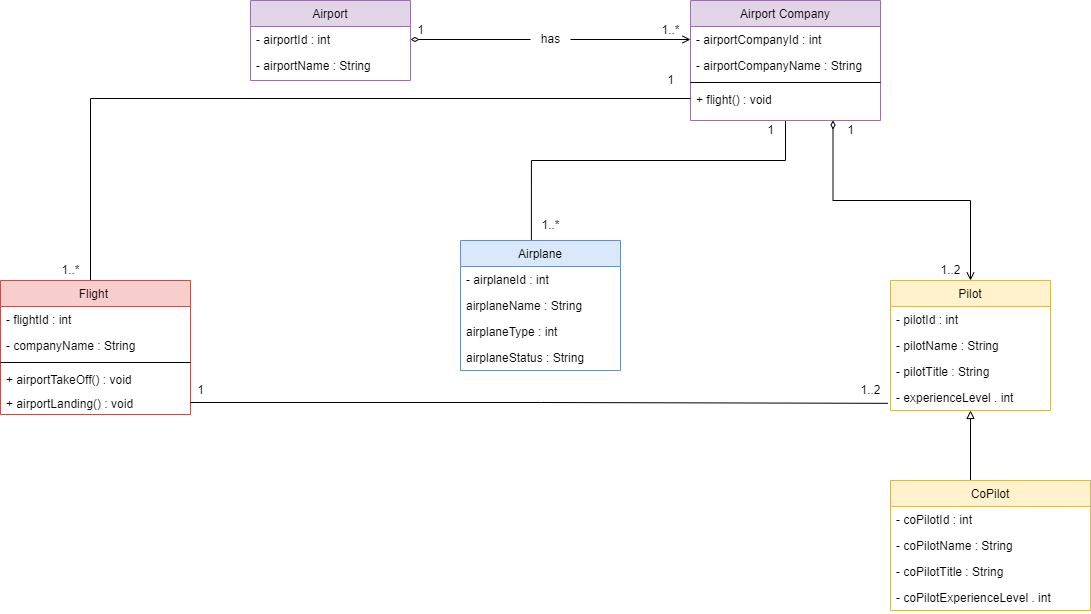

The diagram above was exported from draw.io. Its source (the exported page's mxGraphModel, read from the mxfile embedded in the PNG):
<mxGraphModel dx="1185" dy="693" grid="1" gridSize="10" guides="1" tooltips="1" connect="1" arrows="1" fold="1" page="1" pageScale="1" pageWidth="1390" pageHeight="980" math="0" shadow="0">
  <root>
    <mxCell id="WIyWlLk6GJQsqaUBKTNV-0" />
    <mxCell id="WIyWlLk6GJQsqaUBKTNV-1" parent="WIyWlLk6GJQsqaUBKTNV-0" />
    <mxCell id="zkfFHV4jXpPFQw0GAbJ--0" value="Airport" style="swimlane;fontStyle=0;align=center;verticalAlign=top;childLayout=stackLayout;horizontal=1;startSize=26;horizontalStack=0;resizeParent=1;resizeLast=0;collapsible=1;marginBottom=0;rounded=0;shadow=0;strokeWidth=1;fillColor=#e1d5e7;strokeColor=#9673a6;" parent="WIyWlLk6GJQsqaUBKTNV-1" vertex="1">
      <mxGeometry x="360" y="40" width="160" height="80" as="geometry">
        <mxRectangle x="230" y="140" width="160" height="26" as="alternateBounds" />
      </mxGeometry>
    </mxCell>
    <mxCell id="zkfFHV4jXpPFQw0GAbJ--1" value="- airportId : int" style="text;align=left;verticalAlign=top;spacingLeft=4;spacingRight=4;overflow=hidden;rotatable=0;points=[[0,0.5],[1,0.5]];portConstraint=eastwest;" parent="zkfFHV4jXpPFQw0GAbJ--0" vertex="1">
      <mxGeometry y="26" width="160" height="26" as="geometry" />
    </mxCell>
    <mxCell id="zkfFHV4jXpPFQw0GAbJ--2" value="- airportName : String" style="text;align=left;verticalAlign=top;spacingLeft=4;spacingRight=4;overflow=hidden;rotatable=0;points=[[0,0.5],[1,0.5]];portConstraint=eastwest;rounded=0;shadow=0;html=0;" parent="zkfFHV4jXpPFQw0GAbJ--0" vertex="1">
      <mxGeometry y="52" width="160" height="26" as="geometry" />
    </mxCell>
    <mxCell id="wbeeA5PYdqI4lg6r3pdC-17" style="edgeStyle=orthogonalEdgeStyle;rounded=0;orthogonalLoop=1;jettySize=auto;html=1;exitX=0.5;exitY=1;exitDx=0;exitDy=0;entryX=0.443;entryY=-0.004;entryDx=0;entryDy=0;entryPerimeter=0;endArrow=none;endFill=0;" edge="1" parent="WIyWlLk6GJQsqaUBKTNV-1" source="FmhOfpfHlblb632Uv1aL-6" target="wbeeA5PYdqI4lg6r3pdC-12">
      <mxGeometry relative="1" as="geometry">
        <Array as="points">
          <mxPoint x="895" y="200" />
          <mxPoint x="641" y="200" />
        </Array>
      </mxGeometry>
    </mxCell>
    <mxCell id="wbeeA5PYdqI4lg6r3pdC-25" style="edgeStyle=orthogonalEdgeStyle;rounded=0;orthogonalLoop=1;jettySize=auto;html=1;exitX=0.75;exitY=1;exitDx=0;exitDy=0;entryX=0.5;entryY=0;entryDx=0;entryDy=0;endArrow=open;endFill=0;startArrow=diamondThin;startFill=0;" edge="1" parent="WIyWlLk6GJQsqaUBKTNV-1" source="FmhOfpfHlblb632Uv1aL-6" target="wbeeA5PYdqI4lg6r3pdC-20">
      <mxGeometry relative="1" as="geometry" />
    </mxCell>
    <mxCell id="FmhOfpfHlblb632Uv1aL-6" value="Airport Company" style="swimlane;fontStyle=0;align=center;verticalAlign=top;childLayout=stackLayout;horizontal=1;startSize=26;horizontalStack=0;resizeParent=1;resizeLast=0;collapsible=1;marginBottom=0;rounded=0;shadow=0;strokeWidth=1;fillColor=#e1d5e7;strokeColor=#9673a6;" parent="WIyWlLk6GJQsqaUBKTNV-1" vertex="1">
      <mxGeometry x="800" y="40" width="190" height="120" as="geometry">
        <mxRectangle x="230" y="140" width="160" height="26" as="alternateBounds" />
      </mxGeometry>
    </mxCell>
    <mxCell id="FmhOfpfHlblb632Uv1aL-7" value="- airportCompanyId : int" style="text;align=left;verticalAlign=top;spacingLeft=4;spacingRight=4;overflow=hidden;rotatable=0;points=[[0,0.5],[1,0.5]];portConstraint=eastwest;" parent="FmhOfpfHlblb632Uv1aL-6" vertex="1">
      <mxGeometry y="26" width="190" height="26" as="geometry" />
    </mxCell>
    <mxCell id="FmhOfpfHlblb632Uv1aL-8" value="- airportCompanyName : String" style="text;align=left;verticalAlign=top;spacingLeft=4;spacingRight=4;overflow=hidden;rotatable=0;points=[[0,0.5],[1,0.5]];portConstraint=eastwest;rounded=0;shadow=0;html=0;" parent="FmhOfpfHlblb632Uv1aL-6" vertex="1">
      <mxGeometry y="52" width="190" height="26" as="geometry" />
    </mxCell>
    <mxCell id="FmhOfpfHlblb632Uv1aL-10" value="" style="line;html=1;strokeWidth=1;align=left;verticalAlign=middle;spacingTop=-1;spacingLeft=3;spacingRight=3;rotatable=0;labelPosition=right;points=[];portConstraint=eastwest;" parent="FmhOfpfHlblb632Uv1aL-6" vertex="1">
      <mxGeometry y="78" width="190" height="8" as="geometry" />
    </mxCell>
    <mxCell id="FmhOfpfHlblb632Uv1aL-11" value="+ flight() : void" style="text;align=left;verticalAlign=top;spacingLeft=4;spacingRight=4;overflow=hidden;rotatable=0;points=[[0,0.5],[1,0.5]];portConstraint=eastwest;" parent="FmhOfpfHlblb632Uv1aL-6" vertex="1">
      <mxGeometry y="86" width="190" height="24" as="geometry" />
    </mxCell>
    <mxCell id="FmhOfpfHlblb632Uv1aL-41" style="edgeStyle=orthogonalEdgeStyle;rounded=0;orthogonalLoop=1;jettySize=auto;html=1;exitX=0;exitY=0.5;exitDx=0;exitDy=0;targetPerimeterSpacing=0;endArrow=diamondThin;endFill=0;strokeWidth=1;startArrow=none;startFill=0;" parent="WIyWlLk6GJQsqaUBKTNV-1" source="FmhOfpfHlblb632Uv1aL-44" target="zkfFHV4jXpPFQw0GAbJ--1" edge="1">
      <mxGeometry relative="1" as="geometry" />
    </mxCell>
    <mxCell id="FmhOfpfHlblb632Uv1aL-42" value="1" style="text;html=1;align=center;verticalAlign=middle;resizable=0;points=[];autosize=1;strokeColor=none;fillColor=none;" parent="WIyWlLk6GJQsqaUBKTNV-1" vertex="1">
      <mxGeometry x="515" y="55" width="30" height="30" as="geometry" />
    </mxCell>
    <mxCell id="FmhOfpfHlblb632Uv1aL-43" value="1..*" style="text;html=1;align=center;verticalAlign=middle;resizable=0;points=[];autosize=1;strokeColor=none;fillColor=none;" parent="WIyWlLk6GJQsqaUBKTNV-1" vertex="1">
      <mxGeometry x="760" y="55" width="40" height="30" as="geometry" />
    </mxCell>
    <mxCell id="FmhOfpfHlblb632Uv1aL-44" value="has" style="text;html=1;align=center;verticalAlign=middle;resizable=0;points=[];autosize=1;strokeColor=none;fillColor=none;" parent="WIyWlLk6GJQsqaUBKTNV-1" vertex="1">
      <mxGeometry x="640" y="64" width="40" height="30" as="geometry" />
    </mxCell>
    <mxCell id="FmhOfpfHlblb632Uv1aL-45" value="" style="edgeStyle=orthogonalEdgeStyle;rounded=0;orthogonalLoop=1;jettySize=auto;html=1;exitX=0;exitY=0.5;exitDx=0;exitDy=0;endArrow=none;endFill=0;strokeWidth=1;startArrow=open;startFill=0;" parent="WIyWlLk6GJQsqaUBKTNV-1" source="FmhOfpfHlblb632Uv1aL-7" target="FmhOfpfHlblb632Uv1aL-44" edge="1">
      <mxGeometry relative="1" as="geometry">
        <mxPoint x="800" y="79" as="sourcePoint" />
        <mxPoint x="520" y="79" as="targetPoint" />
      </mxGeometry>
    </mxCell>
    <mxCell id="wbeeA5PYdqI4lg6r3pdC-0" style="edgeStyle=orthogonalEdgeStyle;rounded=0;orthogonalLoop=1;jettySize=auto;html=1;exitX=0;exitY=0.5;exitDx=0;exitDy=0;endArrow=none;endFill=0;" edge="1" parent="WIyWlLk6GJQsqaUBKTNV-1" source="FmhOfpfHlblb632Uv1aL-11">
      <mxGeometry relative="1" as="geometry">
        <mxPoint x="200" y="320" as="targetPoint" />
      </mxGeometry>
    </mxCell>
    <mxCell id="wbeeA5PYdqI4lg6r3pdC-4" value="1" style="text;html=1;align=center;verticalAlign=middle;resizable=0;points=[];autosize=1;strokeColor=none;fillColor=none;" vertex="1" parent="WIyWlLk6GJQsqaUBKTNV-1">
      <mxGeometry x="765" y="105" width="30" height="30" as="geometry" />
    </mxCell>
    <mxCell id="wbeeA5PYdqI4lg6r3pdC-5" value="1..*" style="text;html=1;align=center;verticalAlign=middle;resizable=0;points=[];autosize=1;strokeColor=none;fillColor=none;" vertex="1" parent="WIyWlLk6GJQsqaUBKTNV-1">
      <mxGeometry x="160" y="295" width="40" height="30" as="geometry" />
    </mxCell>
    <mxCell id="wbeeA5PYdqI4lg6r3pdC-6" value="Flight " style="swimlane;fontStyle=0;align=center;verticalAlign=top;childLayout=stackLayout;horizontal=1;startSize=26;horizontalStack=0;resizeParent=1;resizeLast=0;collapsible=1;marginBottom=0;rounded=0;shadow=0;strokeWidth=1;fillColor=#f8cecc;strokeColor=#b85450;" vertex="1" parent="WIyWlLk6GJQsqaUBKTNV-1">
      <mxGeometry x="110" y="320" width="190" height="134" as="geometry">
        <mxRectangle x="230" y="140" width="160" height="26" as="alternateBounds" />
      </mxGeometry>
    </mxCell>
    <mxCell id="wbeeA5PYdqI4lg6r3pdC-7" value="- flightId : int" style="text;align=left;verticalAlign=top;spacingLeft=4;spacingRight=4;overflow=hidden;rotatable=0;points=[[0,0.5],[1,0.5]];portConstraint=eastwest;" vertex="1" parent="wbeeA5PYdqI4lg6r3pdC-6">
      <mxGeometry y="26" width="190" height="26" as="geometry" />
    </mxCell>
    <mxCell id="wbeeA5PYdqI4lg6r3pdC-8" value="- companyName : String" style="text;align=left;verticalAlign=top;spacingLeft=4;spacingRight=4;overflow=hidden;rotatable=0;points=[[0,0.5],[1,0.5]];portConstraint=eastwest;rounded=0;shadow=0;html=0;" vertex="1" parent="wbeeA5PYdqI4lg6r3pdC-6">
      <mxGeometry y="52" width="190" height="26" as="geometry" />
    </mxCell>
    <mxCell id="wbeeA5PYdqI4lg6r3pdC-9" value="" style="line;html=1;strokeWidth=1;align=left;verticalAlign=middle;spacingTop=-1;spacingLeft=3;spacingRight=3;rotatable=0;labelPosition=right;points=[];portConstraint=eastwest;" vertex="1" parent="wbeeA5PYdqI4lg6r3pdC-6">
      <mxGeometry y="78" width="190" height="8" as="geometry" />
    </mxCell>
    <mxCell id="wbeeA5PYdqI4lg6r3pdC-10" value="+ airportTakeOff() : void&#10;" style="text;align=left;verticalAlign=top;spacingLeft=4;spacingRight=4;overflow=hidden;rotatable=0;points=[[0,0.5],[1,0.5]];portConstraint=eastwest;" vertex="1" parent="wbeeA5PYdqI4lg6r3pdC-6">
      <mxGeometry y="86" width="190" height="24" as="geometry" />
    </mxCell>
    <mxCell id="wbeeA5PYdqI4lg6r3pdC-11" value="+ airportLanding() : void" style="text;align=left;verticalAlign=top;spacingLeft=4;spacingRight=4;overflow=hidden;rotatable=0;points=[[0,0.5],[1,0.5]];portConstraint=eastwest;" vertex="1" parent="wbeeA5PYdqI4lg6r3pdC-6">
      <mxGeometry y="110" width="190" height="24" as="geometry" />
    </mxCell>
    <mxCell id="wbeeA5PYdqI4lg6r3pdC-12" value="Airplane" style="swimlane;fontStyle=0;align=center;verticalAlign=top;childLayout=stackLayout;horizontal=1;startSize=26;horizontalStack=0;resizeParent=1;resizeLast=0;collapsible=1;marginBottom=0;rounded=0;shadow=0;strokeWidth=1;fillColor=#dae8fc;strokeColor=#6c8ebf;" vertex="1" parent="WIyWlLk6GJQsqaUBKTNV-1">
      <mxGeometry x="570" y="280" width="160" height="130" as="geometry">
        <mxRectangle x="230" y="140" width="160" height="26" as="alternateBounds" />
      </mxGeometry>
    </mxCell>
    <mxCell id="wbeeA5PYdqI4lg6r3pdC-13" value="- airplaneId : int" style="text;align=left;verticalAlign=top;spacingLeft=4;spacingRight=4;overflow=hidden;rotatable=0;points=[[0,0.5],[1,0.5]];portConstraint=eastwest;" vertex="1" parent="wbeeA5PYdqI4lg6r3pdC-12">
      <mxGeometry y="26" width="160" height="26" as="geometry" />
    </mxCell>
    <mxCell id="wbeeA5PYdqI4lg6r3pdC-14" value="airplaneName : String" style="text;align=left;verticalAlign=top;spacingLeft=4;spacingRight=4;overflow=hidden;rotatable=0;points=[[0,0.5],[1,0.5]];portConstraint=eastwest;rounded=0;shadow=0;html=0;" vertex="1" parent="wbeeA5PYdqI4lg6r3pdC-12">
      <mxGeometry y="52" width="160" height="26" as="geometry" />
    </mxCell>
    <mxCell id="wbeeA5PYdqI4lg6r3pdC-15" value="airplaneType : int" style="text;align=left;verticalAlign=top;spacingLeft=4;spacingRight=4;overflow=hidden;rotatable=0;points=[[0,0.5],[1,0.5]];portConstraint=eastwest;rounded=0;shadow=0;html=0;" vertex="1" parent="wbeeA5PYdqI4lg6r3pdC-12">
      <mxGeometry y="78" width="160" height="26" as="geometry" />
    </mxCell>
    <mxCell id="wbeeA5PYdqI4lg6r3pdC-16" value="airplaneStatus : String" style="text;align=left;verticalAlign=top;spacingLeft=4;spacingRight=4;overflow=hidden;rotatable=0;points=[[0,0.5],[1,0.5]];portConstraint=eastwest;rounded=0;shadow=0;html=0;" vertex="1" parent="wbeeA5PYdqI4lg6r3pdC-12">
      <mxGeometry y="104" width="160" height="26" as="geometry" />
    </mxCell>
    <mxCell id="wbeeA5PYdqI4lg6r3pdC-18" value="1" style="text;html=1;align=center;verticalAlign=middle;resizable=0;points=[];autosize=1;strokeColor=none;fillColor=none;" vertex="1" parent="WIyWlLk6GJQsqaUBKTNV-1">
      <mxGeometry x="865" y="155" width="30" height="30" as="geometry" />
    </mxCell>
    <mxCell id="wbeeA5PYdqI4lg6r3pdC-19" value="1..*" style="text;html=1;align=center;verticalAlign=middle;resizable=0;points=[];autosize=1;strokeColor=none;fillColor=none;" vertex="1" parent="WIyWlLk6GJQsqaUBKTNV-1">
      <mxGeometry x="640" y="250" width="40" height="30" as="geometry" />
    </mxCell>
    <mxCell id="wbeeA5PYdqI4lg6r3pdC-20" value="Pilot" style="swimlane;fontStyle=0;align=center;verticalAlign=top;childLayout=stackLayout;horizontal=1;startSize=26;horizontalStack=0;resizeParent=1;resizeLast=0;collapsible=1;marginBottom=0;rounded=0;shadow=0;strokeWidth=1;fillColor=#fff2cc;strokeColor=#d6b656;" vertex="1" parent="WIyWlLk6GJQsqaUBKTNV-1">
      <mxGeometry x="1000" y="320" width="160" height="130" as="geometry">
        <mxRectangle x="230" y="140" width="160" height="26" as="alternateBounds" />
      </mxGeometry>
    </mxCell>
    <mxCell id="wbeeA5PYdqI4lg6r3pdC-21" value="- pilotId : int" style="text;align=left;verticalAlign=top;spacingLeft=4;spacingRight=4;overflow=hidden;rotatable=0;points=[[0,0.5],[1,0.5]];portConstraint=eastwest;" vertex="1" parent="wbeeA5PYdqI4lg6r3pdC-20">
      <mxGeometry y="26" width="160" height="26" as="geometry" />
    </mxCell>
    <mxCell id="wbeeA5PYdqI4lg6r3pdC-22" value="- pilotName : String" style="text;align=left;verticalAlign=top;spacingLeft=4;spacingRight=4;overflow=hidden;rotatable=0;points=[[0,0.5],[1,0.5]];portConstraint=eastwest;rounded=0;shadow=0;html=0;" vertex="1" parent="wbeeA5PYdqI4lg6r3pdC-20">
      <mxGeometry y="52" width="160" height="26" as="geometry" />
    </mxCell>
    <mxCell id="wbeeA5PYdqI4lg6r3pdC-23" value="- pilotTitle : String" style="text;align=left;verticalAlign=top;spacingLeft=4;spacingRight=4;overflow=hidden;rotatable=0;points=[[0,0.5],[1,0.5]];portConstraint=eastwest;rounded=0;shadow=0;html=0;" vertex="1" parent="wbeeA5PYdqI4lg6r3pdC-20">
      <mxGeometry y="78" width="160" height="26" as="geometry" />
    </mxCell>
    <mxCell id="wbeeA5PYdqI4lg6r3pdC-24" value="- experienceLevel . int" style="text;align=left;verticalAlign=top;spacingLeft=4;spacingRight=4;overflow=hidden;rotatable=0;points=[[0,0.5],[1,0.5]];portConstraint=eastwest;rounded=0;shadow=0;html=0;" vertex="1" parent="wbeeA5PYdqI4lg6r3pdC-20">
      <mxGeometry y="104" width="160" height="26" as="geometry" />
    </mxCell>
    <mxCell id="wbeeA5PYdqI4lg6r3pdC-26" value="1" style="text;html=1;align=center;verticalAlign=middle;resizable=0;points=[];autosize=1;strokeColor=none;fillColor=none;" vertex="1" parent="WIyWlLk6GJQsqaUBKTNV-1">
      <mxGeometry x="945" y="155" width="30" height="30" as="geometry" />
    </mxCell>
    <mxCell id="wbeeA5PYdqI4lg6r3pdC-27" value="1..2" style="text;html=1;align=center;verticalAlign=middle;resizable=0;points=[];autosize=1;strokeColor=none;fillColor=none;" vertex="1" parent="WIyWlLk6GJQsqaUBKTNV-1">
      <mxGeometry x="1040" y="295" width="40" height="30" as="geometry" />
    </mxCell>
    <mxCell id="wbeeA5PYdqI4lg6r3pdC-33" style="edgeStyle=orthogonalEdgeStyle;rounded=0;orthogonalLoop=1;jettySize=auto;html=1;exitX=0.5;exitY=0;exitDx=0;exitDy=0;entryX=0.5;entryY=1;entryDx=0;entryDy=0;entryPerimeter=0;startArrow=none;startFill=0;endArrow=block;endFill=0;" edge="1" parent="WIyWlLk6GJQsqaUBKTNV-1" source="wbeeA5PYdqI4lg6r3pdC-28" target="wbeeA5PYdqI4lg6r3pdC-24">
      <mxGeometry relative="1" as="geometry">
        <Array as="points">
          <mxPoint x="1080" y="520" />
        </Array>
      </mxGeometry>
    </mxCell>
    <mxCell id="wbeeA5PYdqI4lg6r3pdC-28" value="CoPilot" style="swimlane;fontStyle=0;align=center;verticalAlign=top;childLayout=stackLayout;horizontal=1;startSize=26;horizontalStack=0;resizeParent=1;resizeLast=0;collapsible=1;marginBottom=0;rounded=0;shadow=0;strokeWidth=1;fillColor=#fff2cc;strokeColor=#d6b656;" vertex="1" parent="WIyWlLk6GJQsqaUBKTNV-1">
      <mxGeometry x="1000" y="520" width="200" height="130" as="geometry">
        <mxRectangle x="230" y="140" width="160" height="26" as="alternateBounds" />
      </mxGeometry>
    </mxCell>
    <mxCell id="wbeeA5PYdqI4lg6r3pdC-29" value="- coPilotId : int" style="text;align=left;verticalAlign=top;spacingLeft=4;spacingRight=4;overflow=hidden;rotatable=0;points=[[0,0.5],[1,0.5]];portConstraint=eastwest;" vertex="1" parent="wbeeA5PYdqI4lg6r3pdC-28">
      <mxGeometry y="26" width="200" height="26" as="geometry" />
    </mxCell>
    <mxCell id="wbeeA5PYdqI4lg6r3pdC-30" value="- coPilotName : String" style="text;align=left;verticalAlign=top;spacingLeft=4;spacingRight=4;overflow=hidden;rotatable=0;points=[[0,0.5],[1,0.5]];portConstraint=eastwest;rounded=0;shadow=0;html=0;" vertex="1" parent="wbeeA5PYdqI4lg6r3pdC-28">
      <mxGeometry y="52" width="200" height="26" as="geometry" />
    </mxCell>
    <mxCell id="wbeeA5PYdqI4lg6r3pdC-31" value="- coPilotTitle : String" style="text;align=left;verticalAlign=top;spacingLeft=4;spacingRight=4;overflow=hidden;rotatable=0;points=[[0,0.5],[1,0.5]];portConstraint=eastwest;rounded=0;shadow=0;html=0;" vertex="1" parent="wbeeA5PYdqI4lg6r3pdC-28">
      <mxGeometry y="78" width="200" height="26" as="geometry" />
    </mxCell>
    <mxCell id="wbeeA5PYdqI4lg6r3pdC-32" value="- coPilotExperienceLevel . int" style="text;align=left;verticalAlign=top;spacingLeft=4;spacingRight=4;overflow=hidden;rotatable=0;points=[[0,0.5],[1,0.5]];portConstraint=eastwest;rounded=0;shadow=0;html=0;" vertex="1" parent="wbeeA5PYdqI4lg6r3pdC-28">
      <mxGeometry y="104" width="200" height="26" as="geometry" />
    </mxCell>
    <mxCell id="wbeeA5PYdqI4lg6r3pdC-36" style="edgeStyle=orthogonalEdgeStyle;rounded=0;orthogonalLoop=1;jettySize=auto;html=1;exitX=1;exitY=0.5;exitDx=0;exitDy=0;startArrow=none;startFill=0;endArrow=none;endFill=0;entryX=-0.016;entryY=0.724;entryDx=0;entryDy=0;entryPerimeter=0;" edge="1" parent="WIyWlLk6GJQsqaUBKTNV-1" source="wbeeA5PYdqI4lg6r3pdC-11" target="wbeeA5PYdqI4lg6r3pdC-24">
      <mxGeometry relative="1" as="geometry">
        <mxPoint x="990" y="442" as="targetPoint" />
      </mxGeometry>
    </mxCell>
    <mxCell id="wbeeA5PYdqI4lg6r3pdC-37" value="1" style="text;html=1;align=center;verticalAlign=middle;resizable=0;points=[];autosize=1;strokeColor=none;fillColor=none;" vertex="1" parent="WIyWlLk6GJQsqaUBKTNV-1">
      <mxGeometry x="295" y="415" width="30" height="30" as="geometry" />
    </mxCell>
    <mxCell id="wbeeA5PYdqI4lg6r3pdC-38" value="1..2" style="text;html=1;align=center;verticalAlign=middle;resizable=0;points=[];autosize=1;strokeColor=none;fillColor=none;" vertex="1" parent="WIyWlLk6GJQsqaUBKTNV-1">
      <mxGeometry x="960" y="415" width="40" height="30" as="geometry" />
    </mxCell>
  </root>
</mxGraphModel>